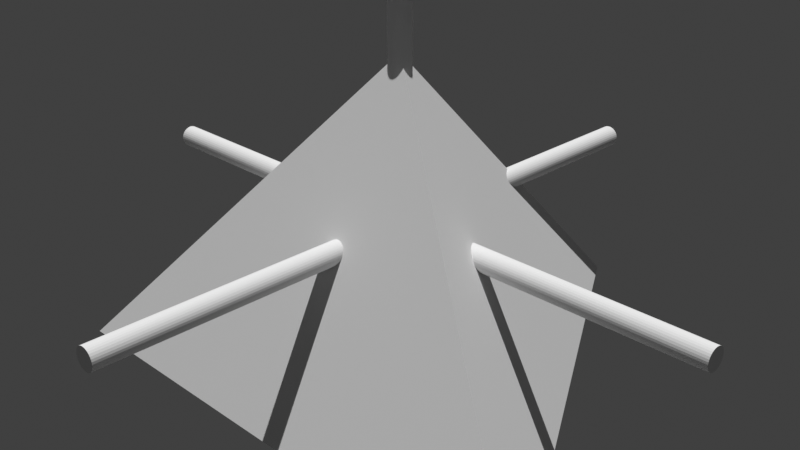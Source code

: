 # Source: tetraorthodrome.blend  (saved by Blender 3.0.42; exported with 4.5.12 LTS)
import bpy
from mathutils import Matrix  # noqa: F401  (used for matrix-valued properties, if any)

bpy.ops.wm.read_factory_settings(use_empty=True)
scene = bpy.context.scene
scene.name = 'Scene'

# ---- collections
col_collection = bpy.data.collections.new('Collection'); scene.collection.children.link(col_collection)

# ---- world
world_world = bpy.data.worlds.new('World'); scene.world = world_world
world_world.use_nodes = True; world_world.node_tree.nodes.clear()
_N = world_world.node_tree.nodes; _L = world_world.node_tree.links
n0 = _N.new('ShaderNodeOutputWorld'); n0.name = 'World Output'; n0.location = (300, 300)
n1 = _N.new('ShaderNodeBackground'); n1.name = 'Background'; n1.location = (10, 300)
n1.inputs[0].default_value = (0.05088, 0.05088, 0.05088, 1.0)
_L.new(n1.outputs[0], n0.inputs[0])
n0.is_active_output = True
world_world.color = (0.05088, 0.05088, 0.05088)
world_world.use_sun_shadow = False
world_world.sun_shadow_jitter_overblur = 0.0

# ---- cameras
cam_camera_001 = bpy.data.cameras.new('Camera.001')

# ---- lights
light_sun = bpy.data.lights.new('Sun', 'SUN')
light_sun.transmission_factor = 0.0
light_sun.energy = 3.0
light_sun.shadow_soft_size = 0.125

# ---- meshes
me_cone = bpy.data.meshes.new('Cone')
me_cone.from_pydata([(0.0, 1.5, -0.75), (1.299, -0.75, -0.75), (-1.299, -0.75, -0.75), (0.0, 0.0, 0.75)], [], [(0, 3, 1), (0, 1, 2), (1, 3, 2), (2, 3, 0)])
_uv = me_cone.uv_layers.new(name='UVMap')
_uv.uv.foreach_set('vector', [0.25, 0.49, 0.25, 0.25, 0.4578, 0.13, 0.75, 0.49, 0.9578, 0.13, 0.5422, 0.13, 0.4578, 0.13, 0.25, 0.25, 0.04215, 0.13, 0.04215, 0.13, 0.25, 0.25, 0.25, 0.49])
me_cone.use_remesh_fix_poles = True
me_cone.use_remesh_preserve_attributes = False
me_cone.update()
me_cylinder = bpy.data.meshes.new('Cylinder')
me_cylinder.from_pydata([(0.0, 0.05, -1.5), (0.0, 0.05, 1.5), (0.009755, 0.04904, -1.5), (0.009755, 0.04904, 1.5), (0.01913, 0.04619, -1.5), (0.01913, 0.04619, 1.5), (0.02778, 0.04157, -1.5), (0.02778, 0.04157, 1.5), (0.03536, 0.03536, -1.5), (0.03536, 0.03536, 1.5), (0.04157, 0.02778, -1.5), (0.04157, 0.02778, 1.5), (0.04619, 0.01913, -1.5), (0.04619, 0.01913, 1.5), (0.04904, 0.009755, -1.5), (0.04904, 0.009755, 1.5), (0.05, -2.186e-09, -1.5), (0.05, -2.186e-09, 1.5), (0.04904, -0.009755, -1.5), (0.04904, -0.009755, 1.5), (0.04619, -0.01913, -1.5), (0.04619, -0.01913, 1.5), (0.04157, -0.02778, -1.5), (0.04157, -0.02778, 1.5), (0.03536, -0.03536, -1.5), (0.03536, -0.03536, 1.5), (0.02778, -0.04157, -1.5), (0.02778, -0.04157, 1.5), (0.01913, -0.04619, -1.5), (0.01913, -0.04619, 1.5), (0.009755, -0.04904, -1.5), (0.009755, -0.04904, 1.5), (-4.371e-09, -0.05, -1.5), (-4.371e-09, -0.05, 1.5), (-0.009755, -0.04904, -1.5), (-0.009755, -0.04904, 1.5), (-0.01913, -0.04619, -1.5), (-0.01913, -0.04619, 1.5), (-0.02778, -0.04157, -1.5), (-0.02778, -0.04157, 1.5), (-0.03536, -0.03536, -1.5), (-0.03536, -0.03536, 1.5), (-0.04157, -0.02778, -1.5), (-0.04157, -0.02778, 1.5), (-0.04619, -0.01913, -1.5), (-0.04619, -0.01913, 1.5), (-0.04904, -0.009755, -1.5), (-0.04904, -0.009755, 1.5), (-0.05, 5.962e-10, -1.5), (-0.05, 5.962e-10, 1.5), (-0.04904, 0.009755, -1.5), (-0.04904, 0.009755, 1.5), (-0.04619, 0.01913, -1.5), (-0.04619, 0.01913, 1.5), (-0.04157, 0.02778, -1.5), (-0.04157, 0.02778, 1.5), (-0.03536, 0.03536, -1.5), (-0.03536, 0.03536, 1.5), (-0.02778, 0.04157, -1.5), (-0.02778, 0.04157, 1.5), (-0.01913, 0.04619, -1.5), (-0.01913, 0.04619, 1.5), (-0.009755, 0.04904, -1.5), (-0.009755, 0.04904, 1.5)], [], [(0, 1, 3, 2), (2, 3, 5, 4), (4, 5, 7, 6), (6, 7, 9, 8), (8, 9, 11, 10), (10, 11, 13, 12), (12, 13, 15, 14), (14, 15, 17, 16), (16, 17, 19, 18), (18, 19, 21, 20), (20, 21, 23, 22), (22, 23, 25, 24), (24, 25, 27, 26), (26, 27, 29, 28), (28, 29, 31, 30), (30, 31, 33, 32), (32, 33, 35, 34), (34, 35, 37, 36), (36, 37, 39, 38), (38, 39, 41, 40), (40, 41, 43, 42), (42, 43, 45, 44), (44, 45, 47, 46), (46, 47, 49, 48), (48, 49, 51, 50), (50, 51, 53, 52), (52, 53, 55, 54), (54, 55, 57, 56), (56, 57, 59, 58), (58, 59, 61, 60), (3, 1, 63, 61, 59, 57, 55, 53, 51, 49, 47, 45, 43, 41, 39, 37, 35, 33, 31, 29, 27, 25, 23, 21, 19, 17, 15, 13, 11, 9, 7, 5), (60, 61, 63, 62), (62, 63, 1, 0), (0, 2, 4, 6, 8, 10, 12, 14, 16, 18, 20, 22, 24, 26, 28, 30, 32, 34, 36, 38, 40, 42, 44, 46, 48, 50, 52, 54, 56, 58, 60, 62)])
_uv = me_cylinder.uv_layers.new(name='UVMap')
_uv.uv.foreach_set('vector', [1.0, 0.5, 1.0, 1.0, 0.9688, 1.0, 0.9688, 0.5, 0.9688, 0.5, 0.9688, 1.0, 0.9375, 1.0, 0.9375, 0.5, 0.9375, 0.5, 0.9375, 1.0, 0.9062, 1.0, 0.9062, 0.5, 0.9062, 0.5, 0.9062, 1.0, 0.875, 1.0, 0.875, 0.5, 0.875, 0.5, 0.875, 1.0, 0.8438, 1.0, 0.8438, 0.5, 0.8438, 0.5, 0.8438, 1.0, 0.8125, 1.0, 0.8125, 0.5, 0.8125, 0.5, 0.8125, 1.0, 0.7812, 1.0, 0.7812, 0.5, 0.7812, 0.5, 0.7812, 1.0, 0.75, 1.0, 0.75, 0.5, 0.75, 0.5, 0.75, 1.0, 0.7188, 1.0, 0.7188, 0.5, 0.7188, 0.5, 0.7188, 1.0, 0.6875, 1.0, 0.6875, 0.5, 0.6875, 0.5, 0.6875, 1.0, 0.6562, 1.0, 0.6562, 0.5, 0.6562, 0.5, 0.6562, 1.0, 0.625, 1.0, 0.625, 0.5, 0.625, 0.5, 0.625, 1.0, 0.5938, 1.0, 0.5938, 0.5, 0.5938, 0.5, 0.5938, 1.0, 0.5625, 1.0, 0.5625, 0.5, 0.5625, 0.5, 0.5625, 1.0, 0.5312, 1.0, 0.5312, 0.5, 0.5312, 0.5, 0.5312, 1.0, 0.5, 1.0, 0.5, 0.5, 0.5, 0.5, 0.5, 1.0, 0.4688, 1.0, 0.4688, 0.5, 0.4688, 0.5, 0.4688, 1.0, 0.4375, 1.0, 0.4375, 0.5, 0.4375, 0.5, 0.4375, 1.0, 0.4062, 1.0, 0.4062, 0.5, 0.4062, 0.5, 0.4062, 1.0, 0.375, 1.0, 0.375, 0.5, 0.375, 0.5, 0.375, 1.0, 0.3438, 1.0, 0.3438, 0.5, 0.3438, 0.5, 0.3438, 1.0, 0.3125, 1.0, 0.3125, 0.5, 0.3125, 0.5, 0.3125, 1.0, 0.2812, 1.0, 0.2812, 0.5, 0.2812, 0.5, 0.2812, 1.0, 0.25, 1.0, 0.25, 0.5, 0.25, 0.5, 0.25, 1.0, 0.2188, 1.0, 0.2188, 0.5, 0.2188, 0.5, 0.2188, 1.0, 0.1875, 1.0, 0.1875, 0.5, 0.1875, 0.5, 0.1875, 1.0, 0.1562, 1.0, 0.1562, 0.5, 0.1562, 0.5, 0.1562, 1.0, 0.125, 1.0, 0.125, 0.5, 0.125, 0.5, 0.125, 1.0, 0.09375, 1.0, 0.09375, 0.5, 0.09375, 0.5, 0.09375, 1.0, 0.0625, 1.0, 0.0625, 0.5, 0.2968, 0.4854, 0.25, 0.49, 0.2032, 0.4854, 0.1582, 0.4717, 0.1167, 0.4496, 0.08029, 0.4197, 0.05045, 0.3833, 0.02827, 0.3418, 0.01461, 0.2968, 0.01, 0.25, 0.01461, 0.2032, 0.02827, 0.1582, 0.05045, 0.1167, 0.08029, 0.08029, 0.1167, 0.05045, 0.1582, 0.02827, 0.2032, 0.01461, 0.25, 0.01, 0.2968, 0.01461, 0.3418, 0.02827, 0.3833, 0.05045, 0.4197, 0.08029, 0.4496, 0.1167, 0.4717, 0.1582, 0.4854, 0.2032, 0.49, 0.25, 0.4854, 0.2968, 0.4717, 0.3418, 0.4496, 0.3833, 0.4197, 0.4197, 0.3833, 0.4496, 0.3418, 0.4717, 0.0625, 0.5, 0.0625, 1.0, 0.03125, 1.0, 0.03125, 0.5, 0.03125, 0.5, 0.03125, 1.0, 0.0, 1.0, 0.0, 0.5, 0.75, 0.49, 0.7968, 0.4854, 0.8418, 0.4717, 0.8833, 0.4496, 0.9197, 0.4197, 0.9496, 0.3833, 0.9717, 0.3418, 0.9854, 0.2968, 0.99, 0.25, 0.9854, 0.2032, 0.9717, 0.1582, 0.9496, 0.1167, 0.9197, 0.08029, 0.8833, 0.05045, 0.8418, 0.02827, 0.7968, 0.01461, 0.75, 0.01, 0.7032, 0.01461, 0.6582, 0.02827, 0.6167, 0.05045, 0.5803, 0.08029, 0.5504, 0.1167, 0.5283, 0.1582, 0.5146, 0.2032, 0.51, 0.25, 0.5146, 0.2968, 0.5283, 0.3418, 0.5504, 0.3833, 0.5803, 0.4197, 0.6167, 0.4496, 0.6582, 0.4717, 0.7032, 0.4854])
me_cylinder.use_remesh_fix_poles = True
me_cylinder.use_remesh_preserve_attributes = False
me_cylinder.update()
me_cylinder_001 = bpy.data.meshes.new('Cylinder.001')
me_cylinder_001.from_pydata([(0.0, 0.05, -1.5), (0.0, 0.05, 1.5), (0.009755, 0.04904, -1.5), (0.009755, 0.04904, 1.5), (0.01913, 0.04619, -1.5), (0.01913, 0.04619, 1.5), (0.02778, 0.04157, -1.5), (0.02778, 0.04157, 1.5), (0.03536, 0.03536, -1.5), (0.03536, 0.03536, 1.5), (0.04157, 0.02778, -1.5), (0.04157, 0.02778, 1.5), (0.04619, 0.01913, -1.5), (0.04619, 0.01913, 1.5), (0.04904, 0.009755, -1.5), (0.04904, 0.009755, 1.5), (0.05, -2.186e-09, -1.5), (0.05, -2.186e-09, 1.5), (0.04904, -0.009755, -1.5), (0.04904, -0.009755, 1.5), (0.04619, -0.01913, -1.5), (0.04619, -0.01913, 1.5), (0.04157, -0.02778, -1.5), (0.04157, -0.02778, 1.5), (0.03536, -0.03536, -1.5), (0.03536, -0.03536, 1.5), (0.02778, -0.04157, -1.5), (0.02778, -0.04157, 1.5), (0.01913, -0.04619, -1.5), (0.01913, -0.04619, 1.5), (0.009755, -0.04904, -1.5), (0.009755, -0.04904, 1.5), (-4.371e-09, -0.05, -1.5), (-4.371e-09, -0.05, 1.5), (-0.009755, -0.04904, -1.5), (-0.009755, -0.04904, 1.5), (-0.01913, -0.04619, -1.5), (-0.01913, -0.04619, 1.5), (-0.02778, -0.04157, -1.5), (-0.02778, -0.04157, 1.5), (-0.03536, -0.03536, -1.5), (-0.03536, -0.03536, 1.5), (-0.04157, -0.02778, -1.5), (-0.04157, -0.02778, 1.5), (-0.04619, -0.01913, -1.5), (-0.04619, -0.01913, 1.5), (-0.04904, -0.009755, -1.5), (-0.04904, -0.009755, 1.5), (-0.05, 5.962e-10, -1.5), (-0.05, 5.962e-10, 1.5), (-0.04904, 0.009755, -1.5), (-0.04904, 0.009755, 1.5), (-0.04619, 0.01913, -1.5), (-0.04619, 0.01913, 1.5), (-0.04157, 0.02778, -1.5), (-0.04157, 0.02778, 1.5), (-0.03536, 0.03536, -1.5), (-0.03536, 0.03536, 1.5), (-0.02778, 0.04157, -1.5), (-0.02778, 0.04157, 1.5), (-0.01913, 0.04619, -1.5), (-0.01913, 0.04619, 1.5), (-0.009755, 0.04904, -1.5), (-0.009755, 0.04904, 1.5)], [], [(0, 1, 3, 2), (2, 3, 5, 4), (4, 5, 7, 6), (6, 7, 9, 8), (8, 9, 11, 10), (10, 11, 13, 12), (12, 13, 15, 14), (14, 15, 17, 16), (16, 17, 19, 18), (18, 19, 21, 20), (20, 21, 23, 22), (22, 23, 25, 24), (24, 25, 27, 26), (26, 27, 29, 28), (28, 29, 31, 30), (30, 31, 33, 32), (32, 33, 35, 34), (34, 35, 37, 36), (36, 37, 39, 38), (38, 39, 41, 40), (40, 41, 43, 42), (42, 43, 45, 44), (44, 45, 47, 46), (46, 47, 49, 48), (48, 49, 51, 50), (50, 51, 53, 52), (52, 53, 55, 54), (54, 55, 57, 56), (56, 57, 59, 58), (58, 59, 61, 60), (3, 1, 63, 61, 59, 57, 55, 53, 51, 49, 47, 45, 43, 41, 39, 37, 35, 33, 31, 29, 27, 25, 23, 21, 19, 17, 15, 13, 11, 9, 7, 5), (60, 61, 63, 62), (62, 63, 1, 0), (0, 2, 4, 6, 8, 10, 12, 14, 16, 18, 20, 22, 24, 26, 28, 30, 32, 34, 36, 38, 40, 42, 44, 46, 48, 50, 52, 54, 56, 58, 60, 62)])
_uv = me_cylinder_001.uv_layers.new(name='UVMap')
_uv.uv.foreach_set('vector', [1.0, 0.5, 1.0, 1.0, 0.9688, 1.0, 0.9688, 0.5, 0.9688, 0.5, 0.9688, 1.0, 0.9375, 1.0, 0.9375, 0.5, 0.9375, 0.5, 0.9375, 1.0, 0.9062, 1.0, 0.9062, 0.5, 0.9062, 0.5, 0.9062, 1.0, 0.875, 1.0, 0.875, 0.5, 0.875, 0.5, 0.875, 1.0, 0.8438, 1.0, 0.8438, 0.5, 0.8438, 0.5, 0.8438, 1.0, 0.8125, 1.0, 0.8125, 0.5, 0.8125, 0.5, 0.8125, 1.0, 0.7812, 1.0, 0.7812, 0.5, 0.7812, 0.5, 0.7812, 1.0, 0.75, 1.0, 0.75, 0.5, 0.75, 0.5, 0.75, 1.0, 0.7188, 1.0, 0.7188, 0.5, 0.7188, 0.5, 0.7188, 1.0, 0.6875, 1.0, 0.6875, 0.5, 0.6875, 0.5, 0.6875, 1.0, 0.6562, 1.0, 0.6562, 0.5, 0.6562, 0.5, 0.6562, 1.0, 0.625, 1.0, 0.625, 0.5, 0.625, 0.5, 0.625, 1.0, 0.5938, 1.0, 0.5938, 0.5, 0.5938, 0.5, 0.5938, 1.0, 0.5625, 1.0, 0.5625, 0.5, 0.5625, 0.5, 0.5625, 1.0, 0.5312, 1.0, 0.5312, 0.5, 0.5312, 0.5, 0.5312, 1.0, 0.5, 1.0, 0.5, 0.5, 0.5, 0.5, 0.5, 1.0, 0.4688, 1.0, 0.4688, 0.5, 0.4688, 0.5, 0.4688, 1.0, 0.4375, 1.0, 0.4375, 0.5, 0.4375, 0.5, 0.4375, 1.0, 0.4062, 1.0, 0.4062, 0.5, 0.4062, 0.5, 0.4062, 1.0, 0.375, 1.0, 0.375, 0.5, 0.375, 0.5, 0.375, 1.0, 0.3438, 1.0, 0.3438, 0.5, 0.3438, 0.5, 0.3438, 1.0, 0.3125, 1.0, 0.3125, 0.5, 0.3125, 0.5, 0.3125, 1.0, 0.2812, 1.0, 0.2812, 0.5, 0.2812, 0.5, 0.2812, 1.0, 0.25, 1.0, 0.25, 0.5, 0.25, 0.5, 0.25, 1.0, 0.2188, 1.0, 0.2188, 0.5, 0.2188, 0.5, 0.2188, 1.0, 0.1875, 1.0, 0.1875, 0.5, 0.1875, 0.5, 0.1875, 1.0, 0.1562, 1.0, 0.1562, 0.5, 0.1562, 0.5, 0.1562, 1.0, 0.125, 1.0, 0.125, 0.5, 0.125, 0.5, 0.125, 1.0, 0.09375, 1.0, 0.09375, 0.5, 0.09375, 0.5, 0.09375, 1.0, 0.0625, 1.0, 0.0625, 0.5, 0.2968, 0.4854, 0.25, 0.49, 0.2032, 0.4854, 0.1582, 0.4717, 0.1167, 0.4496, 0.08029, 0.4197, 0.05045, 0.3833, 0.02827, 0.3418, 0.01461, 0.2968, 0.01, 0.25, 0.01461, 0.2032, 0.02827, 0.1582, 0.05045, 0.1167, 0.08029, 0.08029, 0.1167, 0.05045, 0.1582, 0.02827, 0.2032, 0.01461, 0.25, 0.01, 0.2968, 0.01461, 0.3418, 0.02827, 0.3833, 0.05045, 0.4197, 0.08029, 0.4496, 0.1167, 0.4717, 0.1582, 0.4854, 0.2032, 0.49, 0.25, 0.4854, 0.2968, 0.4717, 0.3418, 0.4496, 0.3833, 0.4197, 0.4197, 0.3833, 0.4496, 0.3418, 0.4717, 0.0625, 0.5, 0.0625, 1.0, 0.03125, 1.0, 0.03125, 0.5, 0.03125, 0.5, 0.03125, 1.0, 0.0, 1.0, 0.0, 0.5, 0.75, 0.49, 0.7968, 0.4854, 0.8418, 0.4717, 0.8833, 0.4496, 0.9197, 0.4197, 0.9496, 0.3833, 0.9717, 0.3418, 0.9854, 0.2968, 0.99, 0.25, 0.9854, 0.2032, 0.9717, 0.1582, 0.9496, 0.1167, 0.9197, 0.08029, 0.8833, 0.05045, 0.8418, 0.02827, 0.7968, 0.01461, 0.75, 0.01, 0.7032, 0.01461, 0.6582, 0.02827, 0.6167, 0.05045, 0.5803, 0.08029, 0.5504, 0.1167, 0.5283, 0.1582, 0.5146, 0.2032, 0.51, 0.25, 0.5146, 0.2968, 0.5283, 0.3418, 0.5504, 0.3833, 0.5803, 0.4197, 0.6167, 0.4496, 0.6582, 0.4717, 0.7032, 0.4854])
me_cylinder_001.use_remesh_fix_poles = True
me_cylinder_001.use_remesh_preserve_attributes = False
me_cylinder_001.update()
me_cylinder_002 = bpy.data.meshes.new('Cylinder.002')
me_cylinder_002.from_pydata([(0.0, 0.05, -1.5), (0.0, 0.05, 1.5), (0.009755, 0.04904, -1.5), (0.009755, 0.04904, 1.5), (0.01913, 0.04619, -1.5), (0.01913, 0.04619, 1.5), (0.02778, 0.04157, -1.5), (0.02778, 0.04157, 1.5), (0.03536, 0.03536, -1.5), (0.03536, 0.03536, 1.5), (0.04157, 0.02778, -1.5), (0.04157, 0.02778, 1.5), (0.04619, 0.01913, -1.5), (0.04619, 0.01913, 1.5), (0.04904, 0.009755, -1.5), (0.04904, 0.009755, 1.5), (0.05, -2.186e-09, -1.5), (0.05, -2.186e-09, 1.5), (0.04904, -0.009755, -1.5), (0.04904, -0.009755, 1.5), (0.04619, -0.01913, -1.5), (0.04619, -0.01913, 1.5), (0.04157, -0.02778, -1.5), (0.04157, -0.02778, 1.5), (0.03536, -0.03536, -1.5), (0.03536, -0.03536, 1.5), (0.02778, -0.04157, -1.5), (0.02778, -0.04157, 1.5), (0.01913, -0.04619, -1.5), (0.01913, -0.04619, 1.5), (0.009755, -0.04904, -1.5), (0.009755, -0.04904, 1.5), (-4.371e-09, -0.05, -1.5), (-4.371e-09, -0.05, 1.5), (-0.009755, -0.04904, -1.5), (-0.009755, -0.04904, 1.5), (-0.01913, -0.04619, -1.5), (-0.01913, -0.04619, 1.5), (-0.02778, -0.04157, -1.5), (-0.02778, -0.04157, 1.5), (-0.03536, -0.03536, -1.5), (-0.03536, -0.03536, 1.5), (-0.04157, -0.02778, -1.5), (-0.04157, -0.02778, 1.5), (-0.04619, -0.01913, -1.5), (-0.04619, -0.01913, 1.5), (-0.04904, -0.009755, -1.5), (-0.04904, -0.009755, 1.5), (-0.05, 5.962e-10, -1.5), (-0.05, 5.962e-10, 1.5), (-0.04904, 0.009755, -1.5), (-0.04904, 0.009755, 1.5), (-0.04619, 0.01913, -1.5), (-0.04619, 0.01913, 1.5), (-0.04157, 0.02778, -1.5), (-0.04157, 0.02778, 1.5), (-0.03536, 0.03536, -1.5), (-0.03536, 0.03536, 1.5), (-0.02778, 0.04157, -1.5), (-0.02778, 0.04157, 1.5), (-0.01913, 0.04619, -1.5), (-0.01913, 0.04619, 1.5), (-0.009755, 0.04904, -1.5), (-0.009755, 0.04904, 1.5)], [], [(0, 1, 3, 2), (2, 3, 5, 4), (4, 5, 7, 6), (6, 7, 9, 8), (8, 9, 11, 10), (10, 11, 13, 12), (12, 13, 15, 14), (14, 15, 17, 16), (16, 17, 19, 18), (18, 19, 21, 20), (20, 21, 23, 22), (22, 23, 25, 24), (24, 25, 27, 26), (26, 27, 29, 28), (28, 29, 31, 30), (30, 31, 33, 32), (32, 33, 35, 34), (34, 35, 37, 36), (36, 37, 39, 38), (38, 39, 41, 40), (40, 41, 43, 42), (42, 43, 45, 44), (44, 45, 47, 46), (46, 47, 49, 48), (48, 49, 51, 50), (50, 51, 53, 52), (52, 53, 55, 54), (54, 55, 57, 56), (56, 57, 59, 58), (58, 59, 61, 60), (3, 1, 63, 61, 59, 57, 55, 53, 51, 49, 47, 45, 43, 41, 39, 37, 35, 33, 31, 29, 27, 25, 23, 21, 19, 17, 15, 13, 11, 9, 7, 5), (60, 61, 63, 62), (62, 63, 1, 0), (0, 2, 4, 6, 8, 10, 12, 14, 16, 18, 20, 22, 24, 26, 28, 30, 32, 34, 36, 38, 40, 42, 44, 46, 48, 50, 52, 54, 56, 58, 60, 62)])
_uv = me_cylinder_002.uv_layers.new(name='UVMap')
_uv.uv.foreach_set('vector', [1.0, 0.5, 1.0, 1.0, 0.9688, 1.0, 0.9688, 0.5, 0.9688, 0.5, 0.9688, 1.0, 0.9375, 1.0, 0.9375, 0.5, 0.9375, 0.5, 0.9375, 1.0, 0.9062, 1.0, 0.9062, 0.5, 0.9062, 0.5, 0.9062, 1.0, 0.875, 1.0, 0.875, 0.5, 0.875, 0.5, 0.875, 1.0, 0.8438, 1.0, 0.8438, 0.5, 0.8438, 0.5, 0.8438, 1.0, 0.8125, 1.0, 0.8125, 0.5, 0.8125, 0.5, 0.8125, 1.0, 0.7812, 1.0, 0.7812, 0.5, 0.7812, 0.5, 0.7812, 1.0, 0.75, 1.0, 0.75, 0.5, 0.75, 0.5, 0.75, 1.0, 0.7188, 1.0, 0.7188, 0.5, 0.7188, 0.5, 0.7188, 1.0, 0.6875, 1.0, 0.6875, 0.5, 0.6875, 0.5, 0.6875, 1.0, 0.6562, 1.0, 0.6562, 0.5, 0.6562, 0.5, 0.6562, 1.0, 0.625, 1.0, 0.625, 0.5, 0.625, 0.5, 0.625, 1.0, 0.5938, 1.0, 0.5938, 0.5, 0.5938, 0.5, 0.5938, 1.0, 0.5625, 1.0, 0.5625, 0.5, 0.5625, 0.5, 0.5625, 1.0, 0.5312, 1.0, 0.5312, 0.5, 0.5312, 0.5, 0.5312, 1.0, 0.5, 1.0, 0.5, 0.5, 0.5, 0.5, 0.5, 1.0, 0.4688, 1.0, 0.4688, 0.5, 0.4688, 0.5, 0.4688, 1.0, 0.4375, 1.0, 0.4375, 0.5, 0.4375, 0.5, 0.4375, 1.0, 0.4062, 1.0, 0.4062, 0.5, 0.4062, 0.5, 0.4062, 1.0, 0.375, 1.0, 0.375, 0.5, 0.375, 0.5, 0.375, 1.0, 0.3438, 1.0, 0.3438, 0.5, 0.3438, 0.5, 0.3438, 1.0, 0.3125, 1.0, 0.3125, 0.5, 0.3125, 0.5, 0.3125, 1.0, 0.2812, 1.0, 0.2812, 0.5, 0.2812, 0.5, 0.2812, 1.0, 0.25, 1.0, 0.25, 0.5, 0.25, 0.5, 0.25, 1.0, 0.2188, 1.0, 0.2188, 0.5, 0.2188, 0.5, 0.2188, 1.0, 0.1875, 1.0, 0.1875, 0.5, 0.1875, 0.5, 0.1875, 1.0, 0.1562, 1.0, 0.1562, 0.5, 0.1562, 0.5, 0.1562, 1.0, 0.125, 1.0, 0.125, 0.5, 0.125, 0.5, 0.125, 1.0, 0.09375, 1.0, 0.09375, 0.5, 0.09375, 0.5, 0.09375, 1.0, 0.0625, 1.0, 0.0625, 0.5, 0.2968, 0.4854, 0.25, 0.49, 0.2032, 0.4854, 0.1582, 0.4717, 0.1167, 0.4496, 0.08029, 0.4197, 0.05045, 0.3833, 0.02827, 0.3418, 0.01461, 0.2968, 0.01, 0.25, 0.01461, 0.2032, 0.02827, 0.1582, 0.05045, 0.1167, 0.08029, 0.08029, 0.1167, 0.05045, 0.1582, 0.02827, 0.2032, 0.01461, 0.25, 0.01, 0.2968, 0.01461, 0.3418, 0.02827, 0.3833, 0.05045, 0.4197, 0.08029, 0.4496, 0.1167, 0.4717, 0.1582, 0.4854, 0.2032, 0.49, 0.25, 0.4854, 0.2968, 0.4717, 0.3418, 0.4496, 0.3833, 0.4197, 0.4197, 0.3833, 0.4496, 0.3418, 0.4717, 0.0625, 0.5, 0.0625, 1.0, 0.03125, 1.0, 0.03125, 0.5, 0.03125, 0.5, 0.03125, 1.0, 0.0, 1.0, 0.0, 0.5, 0.75, 0.49, 0.7968, 0.4854, 0.8418, 0.4717, 0.8833, 0.4496, 0.9197, 0.4197, 0.9496, 0.3833, 0.9717, 0.3418, 0.9854, 0.2968, 0.99, 0.25, 0.9854, 0.2032, 0.9717, 0.1582, 0.9496, 0.1167, 0.9197, 0.08029, 0.8833, 0.05045, 0.8418, 0.02827, 0.7968, 0.01461, 0.75, 0.01, 0.7032, 0.01461, 0.6582, 0.02827, 0.6167, 0.05045, 0.5803, 0.08029, 0.5504, 0.1167, 0.5283, 0.1582, 0.5146, 0.2032, 0.51, 0.25, 0.5146, 0.2968, 0.5283, 0.3418, 0.5504, 0.3833, 0.5803, 0.4197, 0.6167, 0.4496, 0.6582, 0.4717, 0.7032, 0.4854])
me_cylinder_002.use_remesh_fix_poles = True
me_cylinder_002.use_remesh_preserve_attributes = False
me_cylinder_002.update()

# ---- objects
ob_cone = bpy.data.objects.new('Cone', me_cone)
ob_cylinder = bpy.data.objects.new('Cylinder', me_cylinder)
ob_cylinder_001 = bpy.data.objects.new('Cylinder.001', me_cylinder_001)
ob_cylinder_002 = bpy.data.objects.new('Cylinder.002', me_cylinder_002)
ob_camera = bpy.data.objects.new('Camera', cam_camera_001)
ob_sun = bpy.data.objects.new('Sun', light_sun)

# ---- transforms, parenting, visibility, modifiers, constraints
ob_cone.location = (0.0, 0.0, 0.0)
ob_cylinder.location = (0.0, 0.0, 0.0)
ob_cylinder.rotation_euler = (1.571, -0.0, 1.571)
ob_cylinder_001.location = (0.0, 0.0, 0.0)
ob_cylinder_001.rotation_euler = (1.571, -8.742e-08, 3.142)
ob_cylinder_002.location = (0.0, 0.0, 0.0)
ob_cylinder_002.rotation_euler = (0.0, -0.0, -3.142)
ob_camera.location = (3.0, -3.0, 2.0)
ob_camera.rotation_euler = (1.13, -2.457e-08, 0.7854)
ob_sun.location = (5.0, -5.0, 5.0)

# ---- collection membership
col_collection.objects.link(ob_cone)
col_collection.objects.link(ob_cylinder)
col_collection.objects.link(ob_cylinder_001)
col_collection.objects.link(ob_cylinder_002)
col_collection.objects.link(ob_camera)
col_collection.objects.link(ob_sun)

# ---- scene / render settings (as saved in the file)
scene.camera = ob_camera
scene.frame_start = 1; scene.frame_end = 250; scene.frame_set(1)
scene.render.engine = 'BLENDER_EEVEE_NEXT'
scene.cycles.sampling_pattern = 'TABULATED_SOBOL'
scene.cycles.use_light_tree = False
scene.view_settings.view_transform = 'Standard'
bpy.context.view_layer.update()
